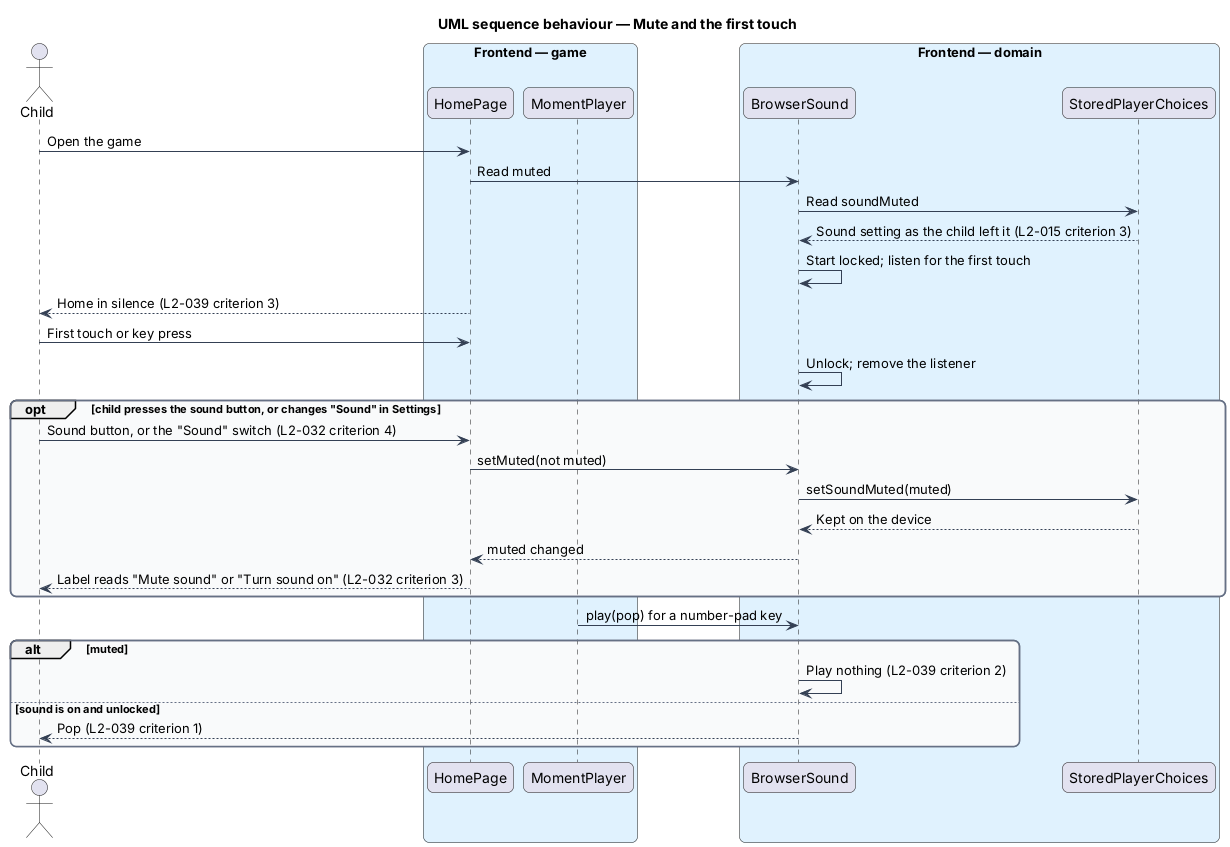

The diagram above was rendered by PlantUML. Its source (embedded in the PNG):
@startuml
title UML sequence behaviour — Mute and the first touch
skinparam backgroundColor #FFFFFF
skinparam shadowing false
skinparam roundcorner 12
skinparam defaultFontName Arial
skinparam ArrowColor #344054
skinparam rectangle {
  BorderColor #344054
  FontColor #101828
}
skinparam package {
  BorderColor #667085
  FontColor #101828
  BackgroundColor #F9FAFB
}
actor "Child" as actor
box "Frontend — game" #E0F2FE
  participant "HomePage" as home
  participant "MomentPlayer" as player
end box
box "Frontend — domain" #E0F2FE
  participant "BrowserSound" as sound
  participant "StoredPlayerChoices" as choices
end box
actor -> home : Open the game
home -> sound : Read muted
sound -> choices : Read soundMuted
choices --> sound : Sound setting as the child left it (L2-015 criterion 3)
sound -> sound : Start locked; listen for the first touch
home --> actor : Home in silence (L2-039 criterion 3)
actor -> home : First touch or key press
sound -> sound : Unlock; remove the listener
opt child presses the sound button, or changes "Sound" in Settings
  actor -> home : Sound button, or the "Sound" switch (L2-032 criterion 4)
  home -> sound : setMuted(not muted)
  sound -> choices : setSoundMuted(muted)
  choices --> sound : Kept on the device
  sound --> home : muted changed
  home --> actor : Label reads "Mute sound" or "Turn sound on" (L2-032 criterion 3)
end
player -> sound : play(pop) for a number-pad key
alt muted
  sound -> sound : Play nothing (L2-039 criterion 2)
else sound is on and unlocked
  sound --> actor : Pop (L2-039 criterion 1)
end
@enduml